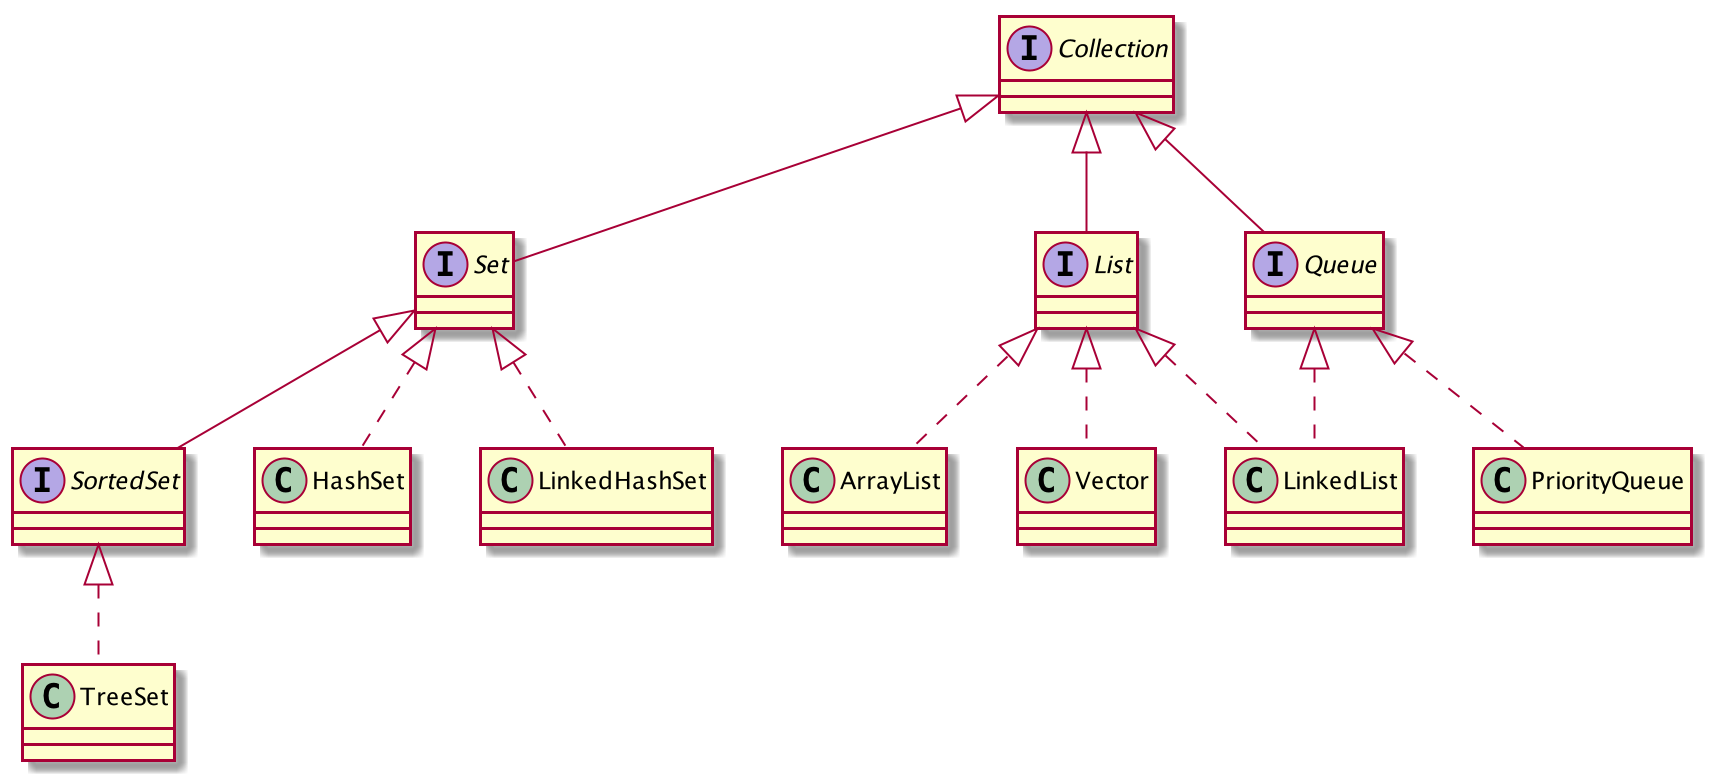

The diagram above was rendered by PlantUML. Its source (embedded in the PNG):
@startuml

interface Collection
interface Set
interface List
interface Queue

Collection <|-- List
Collection <|-- Set
Collection <|-- Queue

interface SortedSet
Set <|-- SortedSet
class TreeSet
SortedSet <|.. TreeSet

class HashSet
class LinkedHashSet
Set <|.. HashSet
Set <|.. LinkedHashSet

class ArrayList
class Vector
class LinkedList

List <|.. ArrayList
List <|.. Vector
List <|.. LinkedList

class PriorityQueue
Queue <|.. LinkedList
Queue <|.. PriorityQueue

@enduml